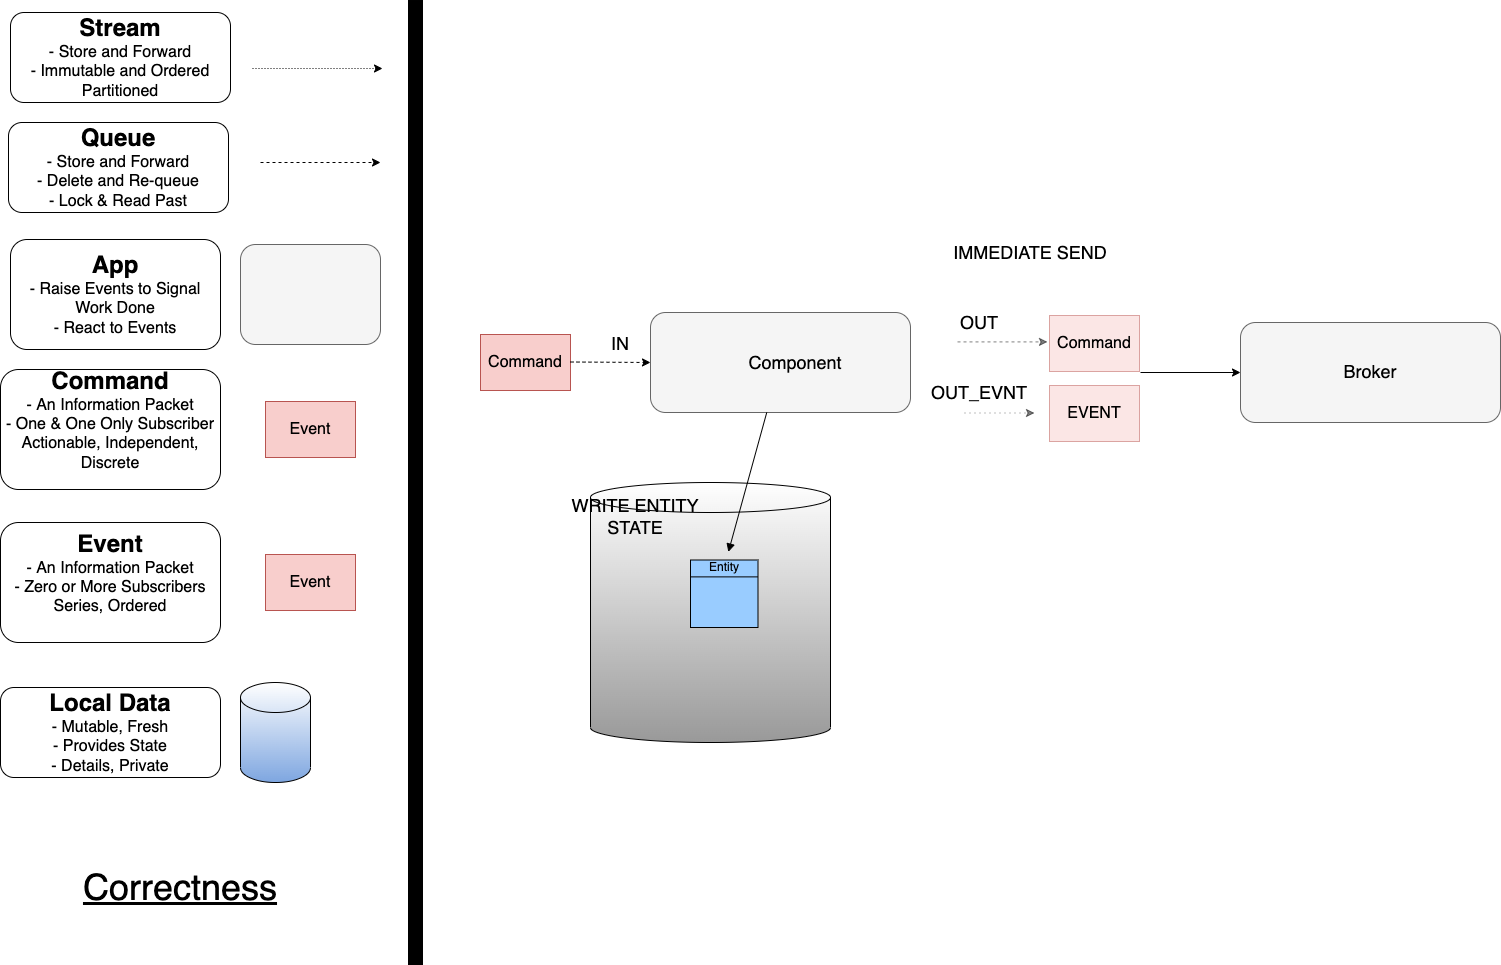

The diagram above was exported from draw.io. Its source (the exported page's mxGraphModel, read from the mxfile embedded in the PNG):
<mxGraphModel dx="2066" dy="1265" grid="1" gridSize="10" guides="1" tooltips="1" connect="1" arrows="1" fold="1" page="1" pageScale="1" pageWidth="1169" pageHeight="827" math="0" shadow="0">
  <root>
    <mxCell id="0" />
    <mxCell id="1" parent="0" />
    <mxCell id="7I5y3hVW5wrM2McRz8lY-1" value="" style="shape=cylinder3;whiteSpace=wrap;html=1;boundedLbl=1;backgroundOutline=1;size=15;gradientColor=#999999;" parent="1" vertex="1">
      <mxGeometry x="610" y="520" width="240" height="260" as="geometry" />
    </mxCell>
    <mxCell id="6UaqGpPZ1TzohKIXtrnp-2" value="&lt;font style=&quot;font-size: 16px&quot;&gt;Command&lt;/font&gt;" style="rounded=0;whiteSpace=wrap;html=1;fillColor=#f8cecc;strokeColor=#b85450;" parent="1" vertex="1">
      <mxGeometry x="500" y="372" width="90" height="56" as="geometry" />
    </mxCell>
    <mxCell id="6UaqGpPZ1TzohKIXtrnp-16" value="&lt;span style=&quot;font-size: 36px;&quot;&gt;&lt;u&gt;Correctness&lt;/u&gt;&lt;/span&gt;" style="text;html=1;strokeColor=none;fillColor=none;align=center;verticalAlign=middle;whiteSpace=wrap;rounded=0;" parent="1" vertex="1">
      <mxGeometry x="30" y="890" width="340" height="70" as="geometry" />
    </mxCell>
    <mxCell id="UILpSTosuJdpvX4uOPPg-1" value="" style="rounded=1;whiteSpace=wrap;html=1;fillColor=#f5f5f5;strokeColor=#666666;fontColor=#333333;" parent="1" vertex="1">
      <mxGeometry x="670" y="350" width="260" height="100" as="geometry" />
    </mxCell>
    <mxCell id="UILpSTosuJdpvX4uOPPg-2" value="&lt;font style=&quot;font-size: 18px&quot;&gt;Component&lt;/font&gt;" style="text;html=1;strokeColor=none;fillColor=none;align=center;verticalAlign=middle;whiteSpace=wrap;rounded=0;" parent="1" vertex="1">
      <mxGeometry x="760" y="375" width="110" height="50" as="geometry" />
    </mxCell>
    <mxCell id="UILpSTosuJdpvX4uOPPg-3" value="" style="endArrow=classic;html=1;dashed=1;" parent="1" edge="1">
      <mxGeometry width="50" height="50" relative="1" as="geometry">
        <mxPoint x="590" y="399.5" as="sourcePoint" />
        <mxPoint x="670" y="400" as="targetPoint" />
      </mxGeometry>
    </mxCell>
    <mxCell id="UILpSTosuJdpvX4uOPPg-4" value="&lt;font style=&quot;font-size: 18px&quot;&gt;IN&lt;/font&gt;" style="text;html=1;strokeColor=none;fillColor=none;align=center;verticalAlign=middle;whiteSpace=wrap;rounded=0;" parent="1" vertex="1">
      <mxGeometry x="610" y="371" width="60" height="20" as="geometry" />
    </mxCell>
    <mxCell id="7I5y3hVW5wrM2McRz8lY-4" value="" style="endArrow=none;html=1;rounded=0;endFill=0;startArrow=block;startFill=1;" parent="1" source="HbNdEivrcMk2HuLZJGIT-3" target="UILpSTosuJdpvX4uOPPg-1" edge="1">
      <mxGeometry width="50" height="50" relative="1" as="geometry">
        <mxPoint x="450" y="300" as="sourcePoint" />
        <mxPoint x="500" y="250" as="targetPoint" />
      </mxGeometry>
    </mxCell>
    <mxCell id="7I5y3hVW5wrM2McRz8lY-8" value="&lt;font style=&quot;font-size: 18px&quot;&gt;WRITE ENTITY STATE&lt;/font&gt;" style="text;html=1;strokeColor=none;fillColor=none;align=center;verticalAlign=middle;whiteSpace=wrap;rounded=0;" parent="1" vertex="1">
      <mxGeometry x="590" y="540" width="130" height="28" as="geometry" />
    </mxCell>
    <UserObject label="" tooltip="Inertia.&#10;Likely to face a resistance to change." id="5hrJnP4Z-6MPHhdoG43W-8">
      <mxCell style="rounded=0;whiteSpace=wrap;html=1;strokeColor=#000000;strokeWidth=5;fillColor=#000000;fontSize=14;" parent="1" vertex="1">
        <mxGeometry x="430" y="40" width="10" height="960" as="geometry" />
      </mxCell>
    </UserObject>
    <mxCell id="9AZ__q4x3iSLk9VEfLXG-1" value="&lt;font style=&quot;&quot;&gt;&lt;font style=&quot;font-size: 24px;&quot;&gt;&lt;b&gt;Stream&lt;/b&gt;&lt;/font&gt;&lt;br&gt;&lt;span style=&quot;font-size: 16px;&quot;&gt;- Store and Forward&lt;/span&gt;&lt;br&gt;&lt;span style=&quot;font-size: 16px;&quot;&gt;- Immutable and Ordered&lt;br&gt;Partitioned&lt;br&gt;&lt;/span&gt;&lt;/font&gt;" style="rounded=1;whiteSpace=wrap;html=1;" parent="1" vertex="1">
      <mxGeometry x="30" y="50" width="220" height="90" as="geometry" />
    </mxCell>
    <mxCell id="9AZ__q4x3iSLk9VEfLXG-2" value="" style="endArrow=classic;html=1;dashed=1;dashPattern=1 2;" parent="1" edge="1">
      <mxGeometry width="50" height="50" relative="1" as="geometry">
        <mxPoint x="272" y="106" as="sourcePoint" />
        <mxPoint x="402" y="106" as="targetPoint" />
      </mxGeometry>
    </mxCell>
    <mxCell id="9AZ__q4x3iSLk9VEfLXG-3" value="&lt;font style=&quot;&quot;&gt;&lt;span style=&quot;font-size: 24px;&quot;&gt;&lt;b&gt;App&lt;br&gt;&lt;/b&gt;&lt;/span&gt;&lt;span style=&quot;font-size: 16px;&quot;&gt;- &lt;/span&gt;&lt;span style=&quot;font-size: 16px;&quot;&gt;Raise Events to Signal Work Done&lt;br&gt;- React to Events&lt;br&gt;&lt;/span&gt;&lt;/font&gt;" style="rounded=1;whiteSpace=wrap;html=1;" parent="1" vertex="1">
      <mxGeometry x="30" y="277" width="210" height="110" as="geometry" />
    </mxCell>
    <mxCell id="9AZ__q4x3iSLk9VEfLXG-4" value="" style="rounded=1;whiteSpace=wrap;html=1;fillColor=#f5f5f5;strokeColor=#666666;fontColor=#333333;" parent="1" vertex="1">
      <mxGeometry x="260" y="282" width="140" height="100" as="geometry" />
    </mxCell>
    <mxCell id="9AZ__q4x3iSLk9VEfLXG-5" value="&lt;font style=&quot;font-size: 16px&quot;&gt;Event&lt;/font&gt;" style="rounded=0;whiteSpace=wrap;html=1;fillColor=#f8cecc;strokeColor=#b85450;" parent="1" vertex="1">
      <mxGeometry x="285" y="439" width="90" height="56" as="geometry" />
    </mxCell>
    <mxCell id="9AZ__q4x3iSLk9VEfLXG-6" value="&lt;font style=&quot;&quot;&gt;&lt;span style=&quot;font-size: 24px;&quot;&gt;&lt;b&gt;Command&lt;br&gt;&lt;/b&gt;&lt;/span&gt;&lt;span style=&quot;font-size: 16px;&quot;&gt;- An Information Packet&lt;br&gt;&lt;/span&gt;&lt;span style=&quot;font-size: 16px;&quot;&gt;- One &amp;amp; One Only Subscriber&lt;br&gt;Actionable, Independent, Discrete&lt;br&gt;&lt;br&gt;&lt;/span&gt;&lt;/font&gt;" style="rounded=1;whiteSpace=wrap;html=1;" parent="1" vertex="1">
      <mxGeometry x="20" y="407" width="220" height="120" as="geometry" />
    </mxCell>
    <mxCell id="9AZ__q4x3iSLk9VEfLXG-7" value="" style="shape=cylinder3;whiteSpace=wrap;html=1;boundedLbl=1;backgroundOutline=1;size=15;gradientColor=#7EA6E0;" parent="1" vertex="1">
      <mxGeometry x="260" y="720" width="70" height="100" as="geometry" />
    </mxCell>
    <mxCell id="9AZ__q4x3iSLk9VEfLXG-8" value="&lt;font style=&quot;&quot;&gt;&lt;font style=&quot;font-size: 24px;&quot;&gt;&lt;b&gt;Local Data&lt;/b&gt;&lt;/font&gt;&lt;br&gt;&lt;span style=&quot;font-size: 16px;&quot;&gt;- Mutable, Fresh&lt;br&gt;&lt;/span&gt;&lt;span style=&quot;font-size: 16px;&quot;&gt;- Provides State&lt;br&gt;- Details, Private&lt;br&gt;&lt;/span&gt;&lt;/font&gt;" style="rounded=1;whiteSpace=wrap;html=1;" parent="1" vertex="1">
      <mxGeometry x="20" y="725" width="220" height="90" as="geometry" />
    </mxCell>
    <mxCell id="9AZ__q4x3iSLk9VEfLXG-9" value="&lt;font style=&quot;&quot;&gt;&lt;font style=&quot;font-size: 24px;&quot;&gt;&lt;b&gt;Queue&lt;/b&gt;&lt;/font&gt;&lt;br&gt;&lt;span style=&quot;font-size: 16px;&quot;&gt;- Store and Forward&lt;/span&gt;&lt;br&gt;&lt;span style=&quot;font-size: 16px;&quot;&gt;- Delete and Re-queue&lt;br&gt;- Lock &amp;amp; Read Past&lt;br&gt;&lt;/span&gt;&lt;/font&gt;" style="rounded=1;whiteSpace=wrap;html=1;" parent="1" vertex="1">
      <mxGeometry x="28" y="160" width="220" height="90" as="geometry" />
    </mxCell>
    <mxCell id="9AZ__q4x3iSLk9VEfLXG-11" value="&lt;font style=&quot;font-size: 16px&quot;&gt;Event&lt;/font&gt;" style="rounded=0;whiteSpace=wrap;html=1;fillColor=#f8cecc;strokeColor=#b85450;" parent="1" vertex="1">
      <mxGeometry x="285" y="592" width="90" height="56" as="geometry" />
    </mxCell>
    <mxCell id="9AZ__q4x3iSLk9VEfLXG-12" value="&lt;font style=&quot;&quot;&gt;&lt;span style=&quot;font-size: 24px;&quot;&gt;&lt;b&gt;Event&lt;br&gt;&lt;/b&gt;&lt;/span&gt;&lt;span style=&quot;font-size: 16px;&quot;&gt;- An Information Packet&lt;br&gt;&lt;/span&gt;&lt;span style=&quot;font-size: 16px;&quot;&gt;- Zero or More Subscribers&lt;br&gt;Series, Ordered&lt;br&gt;&lt;br&gt;&lt;/span&gt;&lt;/font&gt;" style="rounded=1;whiteSpace=wrap;html=1;" parent="1" vertex="1">
      <mxGeometry x="20" y="560" width="220" height="120" as="geometry" />
    </mxCell>
    <mxCell id="x_u-LXFQVxiJSXTFGkPx-1" value="" style="endArrow=classic;html=1;dashed=1;" parent="1" edge="1">
      <mxGeometry width="50" height="50" relative="1" as="geometry">
        <mxPoint x="280" y="200" as="sourcePoint" />
        <mxPoint x="400" y="200" as="targetPoint" />
      </mxGeometry>
    </mxCell>
    <mxCell id="HbNdEivrcMk2HuLZJGIT-1" value="" style="whiteSpace=wrap;html=1;aspect=fixed;fillColor=#99CCFF;" parent="1" vertex="1">
      <mxGeometry x="710" y="597.5" width="67.5" height="67.5" as="geometry" />
    </mxCell>
    <mxCell id="HbNdEivrcMk2HuLZJGIT-2" value="" style="endArrow=none;html=1;rounded=0;exitX=0;exitY=0.25;exitDx=0;exitDy=0;entryX=1;entryY=0.25;entryDx=0;entryDy=0;" parent="1" source="HbNdEivrcMk2HuLZJGIT-1" target="HbNdEivrcMk2HuLZJGIT-1" edge="1">
      <mxGeometry width="50" height="50" relative="1" as="geometry">
        <mxPoint x="1027.5" y="790.5" as="sourcePoint" />
        <mxPoint x="1077.5" y="740.5" as="targetPoint" />
      </mxGeometry>
    </mxCell>
    <mxCell id="HbNdEivrcMk2HuLZJGIT-3" value="&lt;font style=&quot;font-size: 12px;&quot;&gt;Entity&lt;/font&gt;" style="text;html=1;strokeColor=none;fillColor=none;align=center;verticalAlign=middle;whiteSpace=wrap;rounded=0;" parent="1" vertex="1">
      <mxGeometry x="713.75" y="589.5" width="60" height="30" as="geometry" />
    </mxCell>
    <mxCell id="HbNdEivrcMk2HuLZJGIT-18" value="&lt;font style=&quot;font-size: 16px&quot;&gt;EVENT&lt;/font&gt;" style="rounded=0;whiteSpace=wrap;html=1;fillColor=#f8cecc;strokeColor=#b85450;opacity=50;" parent="1" vertex="1">
      <mxGeometry x="1069" y="423" width="90" height="56" as="geometry" />
    </mxCell>
    <mxCell id="HbNdEivrcMk2HuLZJGIT-19" value="&lt;font style=&quot;font-size: 18px&quot;&gt;OUT_EVNT&lt;/font&gt;" style="text;html=1;strokeColor=none;fillColor=none;align=center;verticalAlign=middle;whiteSpace=wrap;rounded=0;opacity=50;" parent="1" vertex="1">
      <mxGeometry x="969" y="420" width="60" height="20" as="geometry" />
    </mxCell>
    <mxCell id="HbNdEivrcMk2HuLZJGIT-20" value="" style="endArrow=classic;html=1;dashed=1;opacity=50;" parent="1" edge="1">
      <mxGeometry width="50" height="50" relative="1" as="geometry">
        <mxPoint x="977" y="379.4100000000001" as="sourcePoint" />
        <mxPoint x="1067" y="379.4100000000001" as="targetPoint" />
      </mxGeometry>
    </mxCell>
    <mxCell id="HbNdEivrcMk2HuLZJGIT-21" value="&lt;font style=&quot;font-size: 18px&quot;&gt;OUT&lt;/font&gt;" style="text;html=1;strokeColor=none;fillColor=none;align=center;verticalAlign=middle;whiteSpace=wrap;rounded=0;opacity=50;" parent="1" vertex="1">
      <mxGeometry x="969" y="350" width="60" height="20" as="geometry" />
    </mxCell>
    <mxCell id="HbNdEivrcMk2HuLZJGIT-22" value="&lt;font style=&quot;font-size: 16px&quot;&gt;Command&lt;/font&gt;" style="rounded=0;whiteSpace=wrap;html=1;fillColor=#f8cecc;strokeColor=#b85450;opacity=50;" parent="1" vertex="1">
      <mxGeometry x="1069" y="353" width="90" height="56" as="geometry" />
    </mxCell>
    <mxCell id="HbNdEivrcMk2HuLZJGIT-23" value="" style="endArrow=classic;html=1;dashed=1;dashPattern=1 4;opacity=50;" parent="1" edge="1">
      <mxGeometry width="50" height="50" relative="1" as="geometry">
        <mxPoint x="984" y="450.5" as="sourcePoint" />
        <mxPoint x="1054" y="450.5" as="targetPoint" />
      </mxGeometry>
    </mxCell>
    <mxCell id="HbNdEivrcMk2HuLZJGIT-25" value="&lt;font style=&quot;font-size: 18px&quot;&gt;IMMEDIATE SEND&lt;br&gt;&lt;/font&gt;" style="text;html=1;strokeColor=none;fillColor=none;align=center;verticalAlign=middle;whiteSpace=wrap;rounded=0;" parent="1" vertex="1">
      <mxGeometry x="920" y="250" width="260" height="80" as="geometry" />
    </mxCell>
    <mxCell id="sdthdR0geuH6Tl3lb4MF-1" value="" style="rounded=1;whiteSpace=wrap;html=1;fillColor=#f5f5f5;strokeColor=#666666;fontColor=#333333;" parent="1" vertex="1">
      <mxGeometry x="1260" y="360" width="260" height="100" as="geometry" />
    </mxCell>
    <mxCell id="sdthdR0geuH6Tl3lb4MF-2" value="&lt;font style=&quot;font-size: 18px&quot;&gt;Broker&lt;/font&gt;" style="text;html=1;strokeColor=none;fillColor=none;align=center;verticalAlign=middle;whiteSpace=wrap;rounded=0;" parent="1" vertex="1">
      <mxGeometry x="1335" y="384" width="110" height="50" as="geometry" />
    </mxCell>
    <mxCell id="sdthdR0geuH6Tl3lb4MF-3" value="" style="endArrow=classic;html=1;rounded=0;endFill=1;startArrow=none;startFill=0;" parent="1" target="sdthdR0geuH6Tl3lb4MF-1" edge="1">
      <mxGeometry width="50" height="50" relative="1" as="geometry">
        <mxPoint x="1160" y="410" as="sourcePoint" />
        <mxPoint x="1730" y="947" as="targetPoint" />
      </mxGeometry>
    </mxCell>
  </root>
</mxGraphModel>